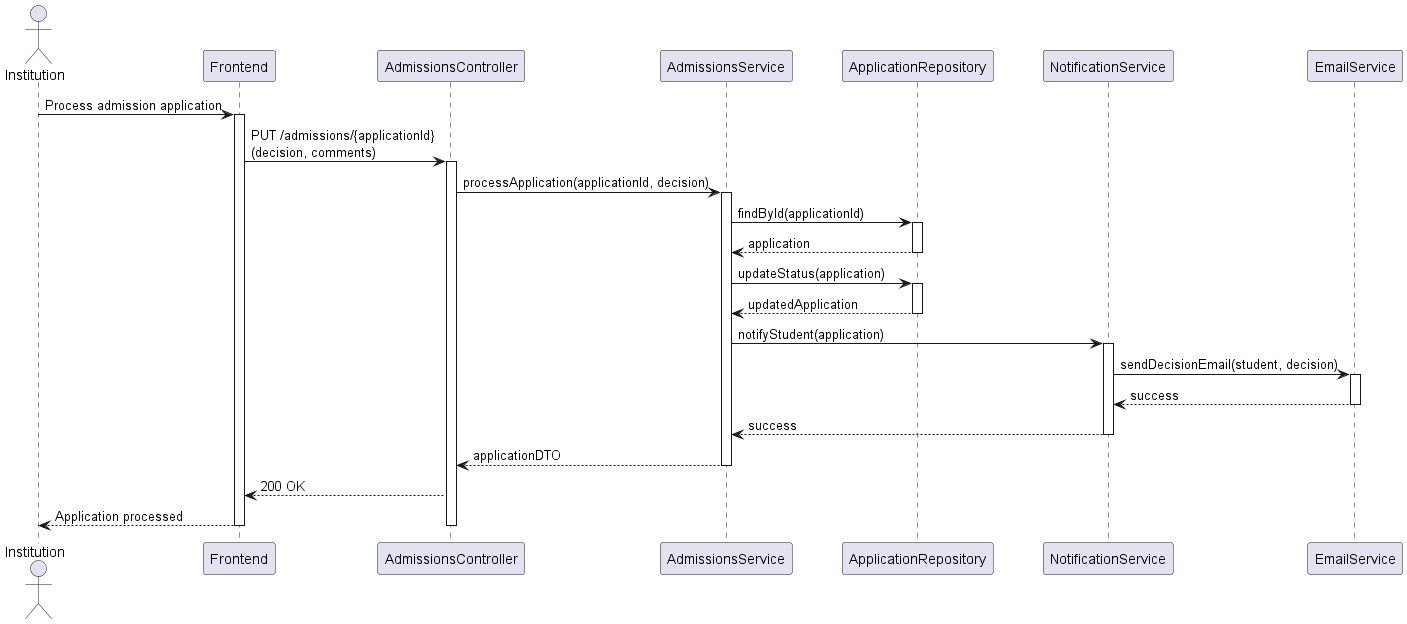

The diagram above was rendered by PlantUML. Its source (embedded in the PNG):
@startuml Admissions Management Sequence

skinparam ParticipantPadding 20
skinparam BoxPadding 10
skinparam SequenceGroupBodyBackgroundColor transparent

actor Institution
participant "Frontend" as UI
participant AdmissionsController
participant AdmissionsService
participant ApplicationRepository
participant NotificationService
participant EmailService

Institution -> UI: Process admission application
activate UI

UI -> AdmissionsController: PUT /admissions/{applicationId}\n(decision, comments)
activate AdmissionsController

AdmissionsController -> AdmissionsService: processApplication(applicationId, decision)
activate AdmissionsService

AdmissionsService -> ApplicationRepository: findById(applicationId)
activate ApplicationRepository
ApplicationRepository --> AdmissionsService: application
deactivate ApplicationRepository

AdmissionsService -> ApplicationRepository: updateStatus(application)
activate ApplicationRepository
ApplicationRepository --> AdmissionsService: updatedApplication
deactivate ApplicationRepository

AdmissionsService -> NotificationService: notifyStudent(application)
activate NotificationService

NotificationService -> EmailService: sendDecisionEmail(student, decision)
activate EmailService
EmailService --> NotificationService: success
deactivate EmailService

NotificationService --> AdmissionsService: success
deactivate NotificationService

AdmissionsService --> AdmissionsController: applicationDTO
deactivate AdmissionsService

AdmissionsController --> UI: 200 OK
UI --> Institution: Application processed

deactivate AdmissionsController
deactivate UI

@enduml